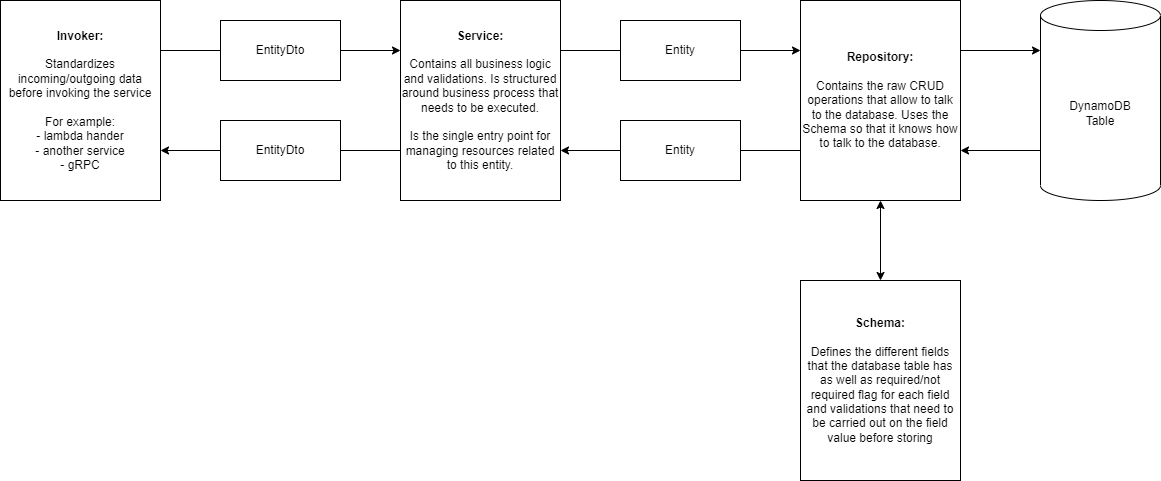

The diagram above was exported from draw.io. Its source (the exported page's mxGraphModel, read from the mxfile embedded in the PNG):
<mxGraphModel dx="2272" dy="857" grid="1" gridSize="10" guides="1" tooltips="1" connect="1" arrows="1" fold="1" page="1" pageScale="1" pageWidth="850" pageHeight="1100" math="0" shadow="0">
  <root>
    <mxCell id="0" />
    <mxCell id="1" parent="0" />
    <mxCell id="yaPlPpyqhlCGEBLU3QE9-1" value="&lt;b&gt;Invoker:&lt;/b&gt;&lt;br&gt;&lt;br&gt;Standardizes incoming/outgoing data before invoking the service&lt;br&gt;&lt;br&gt;For example:&lt;br&gt;- lambda hander&lt;br&gt;- another service&lt;br&gt;- gRPC" style="rounded=0;whiteSpace=wrap;html=1;" vertex="1" parent="1">
      <mxGeometry x="-160" y="200" width="160" height="200" as="geometry" />
    </mxCell>
    <mxCell id="yaPlPpyqhlCGEBLU3QE9-2" value="&lt;b&gt;Service:&lt;/b&gt;&lt;br&gt;&lt;br&gt;Contains all business logic and validations. Is structured around business process that needs to be executed.&lt;br&gt;&lt;br&gt;Is the single entry point for managing resources related to this entity." style="rounded=0;whiteSpace=wrap;html=1;" vertex="1" parent="1">
      <mxGeometry x="240" y="200" width="160" height="200" as="geometry" />
    </mxCell>
    <mxCell id="yaPlPpyqhlCGEBLU3QE9-4" value="DynamoDB&lt;br&gt;Table" style="shape=cylinder3;whiteSpace=wrap;html=1;boundedLbl=1;backgroundOutline=1;size=15;" vertex="1" parent="1">
      <mxGeometry x="880" y="200" width="120" height="200" as="geometry" />
    </mxCell>
    <mxCell id="yaPlPpyqhlCGEBLU3QE9-8" value="" style="endArrow=classic;html=1;rounded=0;exitX=1;exitY=0.5;exitDx=0;exitDy=0;entryX=0;entryY=0.25;entryDx=0;entryDy=0;startArrow=none;" edge="1" parent="1" source="yaPlPpyqhlCGEBLU3QE9-6" target="yaPlPpyqhlCGEBLU3QE9-2">
      <mxGeometry width="50" height="50" relative="1" as="geometry">
        <mxPoint x="400" y="360" as="sourcePoint" />
        <mxPoint x="450" y="310" as="targetPoint" />
      </mxGeometry>
    </mxCell>
    <mxCell id="yaPlPpyqhlCGEBLU3QE9-10" value="&lt;b&gt;Schema:&lt;/b&gt;&lt;br&gt;&lt;br&gt;Defines the different fields that the database table has as well as required/not required flag for each field and validations that need to be carried out on the field value before storing" style="rounded=0;whiteSpace=wrap;html=1;" vertex="1" parent="1">
      <mxGeometry x="640" y="480" width="160" height="200" as="geometry" />
    </mxCell>
    <mxCell id="yaPlPpyqhlCGEBLU3QE9-11" value="&lt;b&gt;Repository:&lt;/b&gt;&lt;br&gt;&lt;br&gt;Contains the raw CRUD operations that allow to talk to the database. Uses the Schema so that it knows how to talk to the database." style="rounded=0;whiteSpace=wrap;html=1;" vertex="1" parent="1">
      <mxGeometry x="640" y="200" width="160" height="200" as="geometry" />
    </mxCell>
    <mxCell id="yaPlPpyqhlCGEBLU3QE9-14" value="" style="endArrow=classic;html=1;rounded=0;exitX=0.5;exitY=1;exitDx=0;exitDy=0;startArrow=classic;startFill=1;" edge="1" parent="1" source="yaPlPpyqhlCGEBLU3QE9-11" target="yaPlPpyqhlCGEBLU3QE9-10">
      <mxGeometry width="50" height="50" relative="1" as="geometry">
        <mxPoint x="450" y="260" as="sourcePoint" />
        <mxPoint x="530" y="260" as="targetPoint" />
      </mxGeometry>
    </mxCell>
    <mxCell id="yaPlPpyqhlCGEBLU3QE9-6" value="EntityDto" style="rounded=0;whiteSpace=wrap;html=1;" vertex="1" parent="1">
      <mxGeometry x="60" y="220" width="120" height="60" as="geometry" />
    </mxCell>
    <mxCell id="yaPlPpyqhlCGEBLU3QE9-16" value="" style="endArrow=none;html=1;rounded=0;exitX=1;exitY=0.25;exitDx=0;exitDy=0;entryX=0;entryY=0.5;entryDx=0;entryDy=0;" edge="1" parent="1" source="yaPlPpyqhlCGEBLU3QE9-1" target="yaPlPpyqhlCGEBLU3QE9-6">
      <mxGeometry width="50" height="50" relative="1" as="geometry">
        <mxPoint y="250" as="sourcePoint" />
        <mxPoint x="240" y="250" as="targetPoint" />
      </mxGeometry>
    </mxCell>
    <mxCell id="yaPlPpyqhlCGEBLU3QE9-17" value="EntityDto" style="rounded=0;whiteSpace=wrap;html=1;" vertex="1" parent="1">
      <mxGeometry x="60" y="320" width="120" height="60" as="geometry" />
    </mxCell>
    <mxCell id="yaPlPpyqhlCGEBLU3QE9-18" value="" style="endArrow=none;html=1;rounded=0;exitX=1;exitY=0.75;exitDx=0;exitDy=0;entryX=0;entryY=0.5;entryDx=0;entryDy=0;startArrow=classic;startFill=1;" edge="1" parent="1" source="yaPlPpyqhlCGEBLU3QE9-1" target="yaPlPpyqhlCGEBLU3QE9-17">
      <mxGeometry width="50" height="50" relative="1" as="geometry">
        <mxPoint x="10" y="260" as="sourcePoint" />
        <mxPoint x="70" y="260" as="targetPoint" />
      </mxGeometry>
    </mxCell>
    <mxCell id="yaPlPpyqhlCGEBLU3QE9-19" value="" style="endArrow=none;html=1;rounded=0;exitX=1;exitY=0.5;exitDx=0;exitDy=0;entryX=0;entryY=0.75;entryDx=0;entryDy=0;startArrow=none;endFill=0;" edge="1" parent="1" source="yaPlPpyqhlCGEBLU3QE9-17" target="yaPlPpyqhlCGEBLU3QE9-2">
      <mxGeometry width="50" height="50" relative="1" as="geometry">
        <mxPoint x="190" y="260" as="sourcePoint" />
        <mxPoint x="250" y="260" as="targetPoint" />
      </mxGeometry>
    </mxCell>
    <mxCell id="yaPlPpyqhlCGEBLU3QE9-20" value="" style="endArrow=classic;html=1;rounded=0;exitX=1;exitY=0.5;exitDx=0;exitDy=0;startArrow=none;entryX=0;entryY=0.25;entryDx=0;entryDy=0;" edge="1" parent="1" source="yaPlPpyqhlCGEBLU3QE9-21" target="yaPlPpyqhlCGEBLU3QE9-11">
      <mxGeometry width="50" height="50" relative="1" as="geometry">
        <mxPoint x="800" y="360" as="sourcePoint" />
        <mxPoint x="610" y="290" as="targetPoint" />
      </mxGeometry>
    </mxCell>
    <mxCell id="yaPlPpyqhlCGEBLU3QE9-21" value="Entity" style="rounded=0;whiteSpace=wrap;html=1;" vertex="1" parent="1">
      <mxGeometry x="460" y="220" width="120" height="60" as="geometry" />
    </mxCell>
    <mxCell id="yaPlPpyqhlCGEBLU3QE9-22" value="" style="endArrow=none;html=1;rounded=0;entryX=0;entryY=0.5;entryDx=0;entryDy=0;exitX=1;exitY=0.25;exitDx=0;exitDy=0;" edge="1" parent="1" target="yaPlPpyqhlCGEBLU3QE9-21" source="yaPlPpyqhlCGEBLU3QE9-2">
      <mxGeometry width="50" height="50" relative="1" as="geometry">
        <mxPoint x="420" y="280" as="sourcePoint" />
        <mxPoint x="640" y="250" as="targetPoint" />
      </mxGeometry>
    </mxCell>
    <mxCell id="yaPlPpyqhlCGEBLU3QE9-23" value="Entity" style="rounded=0;whiteSpace=wrap;html=1;" vertex="1" parent="1">
      <mxGeometry x="460" y="320" width="120" height="60" as="geometry" />
    </mxCell>
    <mxCell id="yaPlPpyqhlCGEBLU3QE9-24" value="" style="endArrow=none;html=1;rounded=0;exitX=1;exitY=0.75;exitDx=0;exitDy=0;entryX=0;entryY=0.5;entryDx=0;entryDy=0;startArrow=classic;startFill=1;" edge="1" parent="1" target="yaPlPpyqhlCGEBLU3QE9-23" source="yaPlPpyqhlCGEBLU3QE9-2">
      <mxGeometry width="50" height="50" relative="1" as="geometry">
        <mxPoint x="400" y="340" as="sourcePoint" />
        <mxPoint x="470" y="250" as="targetPoint" />
      </mxGeometry>
    </mxCell>
    <mxCell id="yaPlPpyqhlCGEBLU3QE9-25" value="" style="endArrow=none;html=1;rounded=0;exitX=1;exitY=0.5;exitDx=0;exitDy=0;startArrow=none;endFill=0;entryX=0;entryY=0.75;entryDx=0;entryDy=0;" edge="1" parent="1" source="yaPlPpyqhlCGEBLU3QE9-23" target="yaPlPpyqhlCGEBLU3QE9-11">
      <mxGeometry width="50" height="50" relative="1" as="geometry">
        <mxPoint x="590" y="250" as="sourcePoint" />
        <mxPoint x="600" y="430" as="targetPoint" />
      </mxGeometry>
    </mxCell>
    <mxCell id="yaPlPpyqhlCGEBLU3QE9-26" value="" style="endArrow=classic;html=1;rounded=0;exitX=1;exitY=0.25;exitDx=0;exitDy=0;startArrow=none;entryX=0;entryY=0;entryDx=0;entryDy=50;entryPerimeter=0;" edge="1" parent="1" source="yaPlPpyqhlCGEBLU3QE9-11" target="yaPlPpyqhlCGEBLU3QE9-4">
      <mxGeometry width="50" height="50" relative="1" as="geometry">
        <mxPoint x="590" y="260" as="sourcePoint" />
        <mxPoint x="650" y="260" as="targetPoint" />
      </mxGeometry>
    </mxCell>
    <mxCell id="yaPlPpyqhlCGEBLU3QE9-27" value="" style="endArrow=none;html=1;rounded=0;exitX=1;exitY=0.75;exitDx=0;exitDy=0;entryX=0;entryY=0.75;entryDx=0;entryDy=0;startArrow=classic;startFill=1;entryPerimeter=0;" edge="1" parent="1" source="yaPlPpyqhlCGEBLU3QE9-11" target="yaPlPpyqhlCGEBLU3QE9-4">
      <mxGeometry width="50" height="50" relative="1" as="geometry">
        <mxPoint x="410" y="360" as="sourcePoint" />
        <mxPoint x="470" y="360" as="targetPoint" />
      </mxGeometry>
    </mxCell>
  </root>
</mxGraphModel>